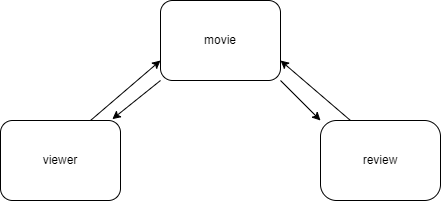

The diagram above was exported from draw.io. Its source (the exported page's mxGraphModel, read from the mxfile embedded in the PNG):
<mxGraphModel dx="729" dy="927" grid="1" gridSize="10" guides="1" tooltips="1" connect="1" arrows="1" fold="1" page="1" pageScale="1" pageWidth="850" pageHeight="1100" math="0" shadow="0">
  <root>
    <mxCell id="0" />
    <mxCell id="1" parent="0" />
    <mxCell id="5" style="edgeStyle=none;html=1;exitX=1;exitY=1;exitDx=0;exitDy=0;entryX=0;entryY=0;entryDx=0;entryDy=0;" edge="1" parent="1" source="2" target="4">
      <mxGeometry relative="1" as="geometry" />
    </mxCell>
    <mxCell id="6" style="edgeStyle=none;html=1;exitX=0;exitY=1;exitDx=0;exitDy=0;entryX=0.932;entryY=-0.017;entryDx=0;entryDy=0;entryPerimeter=0;" edge="1" parent="1" source="2" target="3">
      <mxGeometry relative="1" as="geometry" />
    </mxCell>
    <mxCell id="2" value="movie" style="rounded=1;whiteSpace=wrap;html=1;" vertex="1" parent="1">
      <mxGeometry x="320" y="80" width="120" height="80" as="geometry" />
    </mxCell>
    <mxCell id="7" style="edgeStyle=none;html=1;exitX=0.75;exitY=0;exitDx=0;exitDy=0;entryX=0;entryY=0.75;entryDx=0;entryDy=0;" edge="1" parent="1" source="3" target="2">
      <mxGeometry relative="1" as="geometry" />
    </mxCell>
    <mxCell id="3" value="viewer" style="whiteSpace=wrap;html=1;rounded=1;" vertex="1" parent="1">
      <mxGeometry x="160" y="200" width="120" height="80" as="geometry" />
    </mxCell>
    <mxCell id="8" style="edgeStyle=none;html=1;exitX=0.25;exitY=0;exitDx=0;exitDy=0;entryX=1;entryY=0.75;entryDx=0;entryDy=0;" edge="1" parent="1" source="4" target="2">
      <mxGeometry relative="1" as="geometry" />
    </mxCell>
    <mxCell id="4" value="review" style="whiteSpace=wrap;html=1;rounded=1;arcSize=20;" vertex="1" parent="1">
      <mxGeometry x="480" y="200" width="120" height="80" as="geometry" />
    </mxCell>
  </root>
</mxGraphModel>